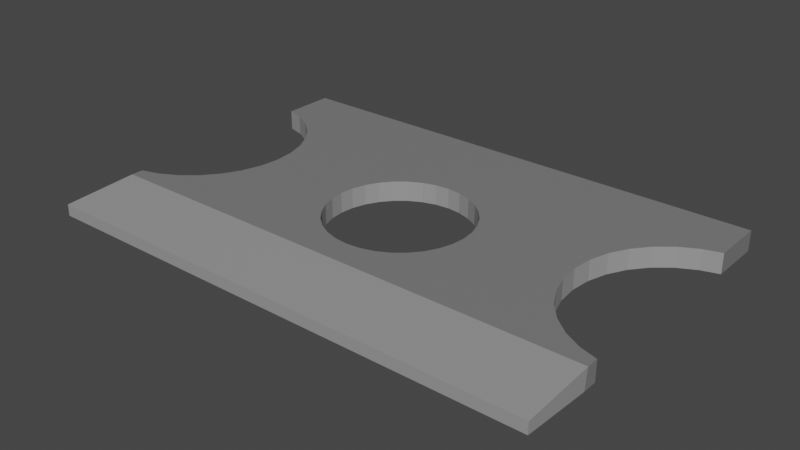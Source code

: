 # Source: Partater_.blend  (saved by Blender 3.5.10; exported with 4.5.12 LTS)
import bpy
from mathutils import Matrix  # noqa: F401  (used for matrix-valued properties, if any)

bpy.ops.wm.read_factory_settings(use_empty=True)
scene = bpy.context.scene
scene.name = 'Scene'

# ---- collections
col_collection = bpy.data.collections.new('Collection'); scene.collection.children.link(col_collection)

# ---- materials (node trees are filled in below, after node groups)
mat_material_001 = bpy.data.materials.new('Material.001')
mat_material_001.use_transparent_shadow = False
mat_material_002 = bpy.data.materials.new('Material.002')
mat_material_002.use_transparent_shadow = False

# ---- material node trees
mat_material_001.use_nodes = True; mat_material_001.node_tree.nodes.clear()
_N = mat_material_001.node_tree.nodes; _L = mat_material_001.node_tree.links
n0 = _N.new('ShaderNodeBsdfPrincipled'); n0.name = 'Principled BSDF'; n0.location = (10, 300)
n0.distribution = 'GGX'
n0.subsurface_method = 'RANDOM_WALK_SKIN'
n0.inputs[0].default_value = (0.2, 0.2, 0.2, 1.0)
n0.inputs[3].default_value = 1.45
n0.inputs[27].default_value = (0.0, 0.0, 0.0, 1.0)
n0.inputs[28].default_value = 1.0
n1 = _N.new('ShaderNodeOutputMaterial'); n1.name = 'Material Output'; n1.location = (300, 300)
_L.new(n0.outputs[0], n1.inputs[0])
n1.is_active_output = True
mat_material_002.use_nodes = True; mat_material_002.node_tree.nodes.clear()
_N = mat_material_002.node_tree.nodes; _L = mat_material_002.node_tree.links
n0 = _N.new('ShaderNodeBsdfPrincipled'); n0.name = 'Principled BSDF'; n0.location = (10, 300)
n0.distribution = 'GGX'
n0.subsurface_method = 'RANDOM_WALK_SKIN'
n0.inputs[0].default_value = (0.3185, 0.3185, 0.3185, 1.0)
n0.inputs[3].default_value = 1.45
n0.inputs[27].default_value = (0.0, 0.0, 0.0, 1.0)
n0.inputs[28].default_value = 1.0
n1 = _N.new('ShaderNodeOutputMaterial'); n1.name = 'Material Output'; n1.location = (300, 300)
_L.new(n0.outputs[0], n1.inputs[0])
n1.is_active_output = True

# ---- world
world_world = bpy.data.worlds.new('World'); scene.world = world_world
world_world.use_nodes = True; world_world.node_tree.nodes.clear()
_N = world_world.node_tree.nodes; _L = world_world.node_tree.links
n0 = _N.new('ShaderNodeOutputWorld'); n0.name = 'World Output'; n0.location = (300, 300)
n1 = _N.new('ShaderNodeBackground'); n1.name = 'Background'; n1.location = (10, 300)
n1.inputs[0].default_value = (0.05088, 0.05088, 0.05088, 1.0)
_L.new(n1.outputs[0], n0.inputs[0])
n0.is_active_output = True
world_world.color = (0.05088, 0.05088, 0.05088)
world_world.use_sun_shadow = False
world_world.sun_shadow_jitter_overblur = 0.0

# ---- meshes
me_cube_001 = bpy.data.meshes.new('Cube.001')
me_cube_001.from_pydata([(-1.0, 1.0, -1.0), (-1.0, 1.0, 1.0), (1.0, 1.0, -1.0), (1.0, 1.0, 1.0), (-0.1977, 0.2916, -1.0), (-0.107, 0.381, -1.0), (-0.1553, 0.3429, -1.0), (0.0, 0.4124, -1.0), (0.107, 0.381, -1.0), (0.05454, 0.4045, -1.0), (-0.05454, 0.4045, -1.0), (0.1977, 0.2916, -1.0), (0.1735, 0.3209, -1.0), (0.2325, -0.2291, -1.0), (0.2325, 0.2291, -1.0), (0.2796, 0.0, -1.0), (0.2742, -0.08046, -1.0), (0.2742, 0.08046, -1.0), (0.2583, 0.1578, -1.0), (0.2583, -0.1578, -1.0), (0.1553, 0.3429, -1.0), (-0.2796, 0.0, -1.0), (-0.2742, -0.08046, -1.0), (-0.2742, 0.08046, -1.0), (-0.2325, -0.2291, -1.0), (-0.2325, 0.2291, -1.0), (-0.1977, -0.2916, -1.0), (-0.2583, -0.1578, -1.0), (-0.2583, 0.1578, -1.0), (-0.1735, -0.3209, -1.0), (-0.1553, -0.3429, -1.0), (0.0, -0.4124, -1.0), (-0.05454, -0.4045, -1.0), (-0.107, -0.381, -1.0), (0.107, -0.381, -1.0), (0.1977, -0.2916, -1.0), (0.05454, -0.4045, -1.0), (0.1553, -0.3429, -1.0), (-0.2796, 0.0, 1.0), (-0.2742, -0.08046, 1.0), (-0.2742, 0.08046, 1.0), (-0.2325, -0.2291, 1.0), (-0.2325, 0.2291, 1.0), (-0.2583, -0.1578, 1.0), (-0.2583, 0.1578, 1.0), (-0.1977, 0.2916, 1.0), (-0.1553, 0.3429, 1.0), (-0.1735, 0.3209, 1.0), (0.0, 0.4124, 1.0), (-0.05454, 0.4045, 1.0), (-0.107, 0.381, 1.0), (0.107, 0.381, 1.0), (0.1977, 0.2916, 1.0), (0.1553, 0.3429, 1.0), (0.05454, 0.4045, 1.0), (-0.1977, -0.2916, 1.0), (-0.107, -0.381, 1.0), (-0.1553, -0.3429, 1.0), (0.0, -0.4124, 1.0), (0.107, -0.381, 1.0), (0.05454, -0.4045, 1.0), (-0.05454, -0.4045, 1.0), (0.1735, -0.3209, 1.0), (0.1977, -0.2916, 1.0), (0.2325, -0.2291, 1.0), (0.2325, 0.2291, 1.0), (0.2796, 0.0, 1.0), (0.2742, -0.08046, 1.0), (0.2742, 0.08046, 1.0), (0.2583, 0.1578, 1.0), (0.2583, -0.1578, 1.0), (0.1553, -0.3429, 1.0), (-1.0, 0.6894, 1.0), (-1.0, -0.499, 1.0), (-1.0, -0.499, -1.0), (-1.0, 0.6894, -1.0), (1.0, -0.499, 1.0), (1.0, 0.6894, 1.0), (1.0, 0.6894, -1.0), (1.0, -0.499, -1.0), (0.6759, 0.09518, -1.0), (0.6838, -0.02378, -1.0), (0.6838, 0.2141, -1.0), (0.7456, -0.2436, -1.0), (0.7456, 0.4339, -1.0), (0.7074, -0.1382, -1.0), (0.7074, 0.3285, -1.0), (0.8596, -0.4118, -1.0), (0.8596, 0.6022, -1.0), (0.9311, -0.4682, -1.0), (0.9311, 0.6585, -1.0), (0.797, -0.336, -1.0), (0.797, 0.5263, -1.0), (-0.9311, -0.4682, -1.0), (-0.9311, 0.6585, -1.0), (-0.8596, -0.4118, -1.0), (-0.8596, 0.6022, -1.0), (-0.797, 0.5263, -1.0), (-0.7456, -0.2436, -1.0), (-0.7456, 0.4339, -1.0), (-0.6759, 0.09518, -1.0), (-0.6838, -0.02378, -1.0), (-0.6838, 0.2141, -1.0), (-0.7074, -0.1382, -1.0), (-0.7074, 0.3285, -1.0), (-0.797, -0.336, -1.0), (-0.9311, -0.4682, 1.0), (-0.9311, 0.6585, 1.0), (-0.8596, -0.4118, 1.0), (-0.8596, 0.6022, 1.0), (-0.797, -0.336, 1.0), (-0.797, 0.5263, 1.0), (-0.7456, -0.2436, 1.0), (-0.7456, 0.4339, 1.0), (-0.6759, 0.09518, 1.0), (-0.6838, -0.02378, 1.0), (-0.6838, 0.2141, 1.0), (-0.7074, -0.1382, 1.0), (-0.7074, 0.3285, 1.0), (0.6759, 0.09518, 1.0), (0.6838, -0.02378, 1.0), (0.6838, 0.2141, 1.0), (0.7456, -0.2436, 1.0), (0.7456, 0.4339, 1.0), (0.7074, -0.1382, 1.0), (0.7074, 0.3285, 1.0), (0.8596, -0.4118, 1.0), (0.8596, 0.6022, 1.0), (0.9311, -0.4682, 1.0), (0.9311, 0.6585, 1.0), (0.797, 0.5263, 1.0), (0.797, -0.336, 1.0), (-1.0, -1.0, 0.5604), (-1.0, -0.5696, 1.0), (1.0, -1.0, 0.5604), (1.0, -0.5696, 1.0), (0.4762, -0.5696, 1.0), (-1.0, -1.0, -0.5748), (-1.0, -0.5837, -1.0), (1.0, -1.0, -0.5748), (1.0, -0.5837, -1.0), (-0.4933, -0.5837, -1.0)], [], [(1, 0, 75, 72), (0, 1, 3, 2), (139, 140, 135, 134), (2, 3, 77, 78), (139, 134, 132, 137), (141, 29, 30, 33, 32, 31, 36, 34, 37, 35, 13, 19, 16, 15, 17, 18, 14, 11, 12, 2, 78, 90, 88, 92, 84, 86, 82, 80, 81, 85, 83, 91, 87, 89, 79, 140), (138, 74, 93, 95, 105, 98, 103, 101, 100, 102, 104, 99, 97, 96, 94, 75, 0, 2, 12, 20, 8, 9, 7, 10, 5, 6, 4, 25, 28, 23, 21, 22, 27, 24, 26, 29, 141), (136, 62, 71, 59, 60, 58, 61, 56, 57, 55, 41, 43, 39, 38, 40, 44, 42, 45, 47, 1, 72, 107, 109, 111, 113, 118, 116, 114, 115, 117, 112, 110, 108, 106, 73, 133), (129, 77, 3, 1, 47, 46, 50, 49, 48, 54, 51, 53, 52, 65, 69, 68, 66, 67, 70, 64, 63, 62, 136, 135, 76, 128, 126, 131, 122, 124, 120, 119, 121, 125, 123, 130, 127), (48, 7, 9, 54), (54, 9, 8, 51), (51, 8, 20, 53), (53, 20, 12, 11, 52), (11, 14, 65, 52), (14, 18, 69, 65), (18, 17, 68, 69), (17, 15, 66, 68), (15, 16, 67, 66), (16, 19, 70, 67), (19, 13, 64, 70), (13, 35, 63, 64), (62, 63, 35, 37, 71), (37, 34, 59, 71), (34, 36, 60, 59), (36, 31, 58, 60), (31, 32, 61, 58), (32, 33, 56, 61), (33, 30, 57, 56), (57, 30, 29, 26, 55), (55, 26, 24, 41), (41, 24, 27, 43), (43, 27, 22, 39), (39, 22, 21, 38), (38, 21, 23, 40), (40, 23, 28, 44), (44, 28, 25, 42), (42, 25, 4, 45), (47, 45, 4, 6, 46), (46, 6, 5, 50), (50, 5, 10, 49), (49, 10, 7, 48), (79, 89, 128, 76), (89, 87, 126, 128), (126, 87, 91, 131), (131, 91, 83, 122), (122, 83, 85, 124), (124, 85, 81, 120), (120, 81, 80, 119), (119, 80, 82, 121), (121, 82, 86, 125), (125, 86, 84, 123), (123, 84, 92, 130), (130, 92, 88, 127), (127, 88, 90, 129), (78, 77, 129, 90), (73, 106, 93, 74), (95, 93, 106, 108), (105, 95, 108, 110), (98, 105, 110, 112), (103, 98, 112, 117), (101, 103, 117, 115), (100, 101, 115, 114), (102, 100, 114, 116), (104, 102, 116, 118), (99, 104, 118, 113), (97, 99, 113, 111), (96, 97, 111, 109), (107, 94, 96, 109), (72, 75, 94, 107), (133, 132, 134, 135, 136), (140, 139, 137, 138, 141), (138, 133, 73, 74), (133, 138, 137, 132), (140, 79, 76, 135)])
me_cube_001.polygons.foreach_set('material_index', [0, 0, 1, 0, 1, 0, 0, 0, 0, 259, 259, 259, 259, 259, 259, 259, 259, 259, 259, 259, 259, 259, 259, 259, 259, 259, 259, 259, 259, 259, 259, 259, 259, 259, 259, 259, 259, 259, 259, 259, 259, 19542, 19542, 19542, 19542, 19542, 19542, 19542, 19542, 19542, 19542, 19542, 19542, 19542, 19542, 19542, 19542, 19542, 19542, 19542, 19542, 19542, 19542, 19542, 19542, 19542, 19542, 19542, 19542, 1, 1, 0, 1, 0])
_uv = me_cube_001.uv_layers.new(name='UVMap')
_uv.uv.foreach_set('vector', [0.625, 0.25, 0.375, 0.25, 0.375, 0.2112, 0.625, 0.2112, 0.375, 0.25, 0.625, 0.25, 0.625, 0.5, 0.375, 0.5, 0.6417, 0.6197, 0.6417, 0.5754, 0.3583, 0.5764, 0.3583, 0.6222, 0.375, 0.5, 0.625, 0.5, 0.625, 0.5388, 0.375, 0.5388, 0.4281, 0.75, 0.5701, 0.75, 0.5701, 1.0, 0.4281, 1.0, 0.1883, 0.698, 0.2283, 0.6651, 0.2306, 0.6679, 0.2366, 0.6726, 0.2432, 0.6756, 0.25, 0.6766, 0.2568, 0.6756, 0.2634, 0.6726, 0.2694, 0.6679, 0.2747, 0.6615, 0.2791, 0.6536, 0.2823, 0.6447, 0.2843, 0.6351, 0.2849, 0.625, 0.2843, 0.6149, 0.2823, 0.6053, 0.2791, 0.5964, 0.2747, 0.5885, 0.2717, 0.5849, 0.375, 0.5, 0.375, 0.5388, 0.3664, 0.5427, 0.3574, 0.5497, 0.3496, 0.5592, 0.3432, 0.5708, 0.3384, 0.5839, 0.3355, 0.5982, 0.3345, 0.6131, 0.3355, 0.628, 0.3384, 0.6423, 0.3432, 0.6554, 0.3496, 0.667, 0.3574, 0.6765, 0.3664, 0.6835, 0.375, 0.6874, 0.375, 0.698, 0.125, 0.698, 0.125, 0.6874, 0.1336, 0.6835, 0.1426, 0.6765, 0.1504, 0.667, 0.1568, 0.6554, 0.1616, 0.6423, 0.1645, 0.628, 0.1655, 0.6131, 0.1645, 0.5982, 0.1616, 0.5839, 0.1568, 0.5708, 0.1504, 0.5592, 0.1426, 0.5497, 0.1336, 0.5427, 0.125, 0.5388, 0.125, 0.5, 0.375, 0.5, 0.2717, 0.5849, 0.2694, 0.5821, 0.2634, 0.5774, 0.2568, 0.5744, 0.25, 0.5734, 0.2432, 0.5744, 0.2366, 0.5774, 0.2306, 0.5821, 0.2253, 0.5885, 0.2209, 0.5964, 0.2177, 0.6053, 0.2157, 0.6149, 0.2151, 0.625, 0.2157, 0.6351, 0.2177, 0.6447, 0.2209, 0.6536, 0.2253, 0.6615, 0.2283, 0.6651, 0.1883, 0.698, 0.6905, 0.6962, 0.7283, 0.6651, 0.7306, 0.6679, 0.7366, 0.6726, 0.7432, 0.6756, 0.75, 0.6766, 0.7568, 0.6756, 0.7634, 0.6726, 0.7694, 0.6679, 0.7747, 0.6615, 0.7791, 0.6536, 0.7823, 0.6447, 0.7843, 0.6351, 0.7849, 0.625, 0.7843, 0.6149, 0.7823, 0.6053, 0.7791, 0.5964, 0.7747, 0.5885, 0.7717, 0.5849, 0.875, 0.5, 0.875, 0.5388, 0.8664, 0.5427, 0.8574, 0.5497, 0.8496, 0.5592, 0.8432, 0.5708, 0.8384, 0.5839, 0.8355, 0.5982, 0.8345, 0.6131, 0.8355, 0.628, 0.8384, 0.6423, 0.8432, 0.6554, 0.8496, 0.667, 0.8574, 0.6765, 0.8664, 0.6835, 0.875, 0.6874, 0.875, 0.6962, 0.6336, 0.5427, 0.625, 0.5388, 0.625, 0.5, 0.875, 0.5, 0.7717, 0.5849, 0.7694, 0.5821, 0.7634, 0.5774, 0.7568, 0.5744, 0.75, 0.5734, 0.7432, 0.5744, 0.7366, 0.5774, 0.7306, 0.5821, 0.7253, 0.5885, 0.7209, 0.5964, 0.7177, 0.6053, 0.7157, 0.6149, 0.7151, 0.625, 0.7157, 0.6351, 0.7177, 0.6447, 0.7209, 0.6536, 0.7253, 0.6615, 0.7283, 0.6651, 0.6905, 0.6962, 0.625, 0.6962, 0.625, 0.6874, 0.6336, 0.6835, 0.6426, 0.6765, 0.6504, 0.667, 0.6568, 0.6554, 0.6616, 0.6423, 0.6645, 0.628, 0.6655, 0.6131, 0.6645, 0.5982, 0.6616, 0.5839, 0.6568, 0.5708, 0.6504, 0.5592, 0.6426, 0.5497, 1.0, 0.7856, 1.0, 0.7144, 0.9688, 0.7144, 0.9688, 0.7856, 0.9688, 0.7856, 0.9688, 0.7144, 0.9375, 0.7144, 0.9375, 0.7856, 0.9375, 0.7856, 0.9375, 0.7144, 0.9062, 0.7144, 0.9062, 0.7856, 0.9062, 0.7856, 0.9062, 0.7144, 0.8929, 0.7144, 0.875, 0.7144, 0.875, 0.7856, 0.875, 0.7144, 0.8438, 0.7144, 0.8438, 0.7856, 0.875, 0.7856, 0.8438, 0.7144, 0.8125, 0.7144, 0.8125, 0.7856, 0.8438, 0.7856, 0.8125, 0.7144, 0.7812, 0.7144, 0.7812, 0.7856, 0.8125, 0.7856, 0.7812, 0.7144, 0.75, 0.7144, 0.75, 0.7856, 0.7812, 0.7856, 0.75, 0.7144, 0.7188, 0.7144, 0.7188, 0.7856, 0.75, 0.7856, 0.7188, 0.7144, 0.6875, 0.7144, 0.6875, 0.7856, 0.7188, 0.7856, 0.6875, 0.7144, 0.6562, 0.7144, 0.6562, 0.7856, 0.6875, 0.7856, 0.6562, 0.7144, 0.625, 0.7144, 0.625, 0.7856, 0.6562, 0.7856, 0.6071, 0.7856, 0.625, 0.7856, 0.625, 0.7144, 0.5938, 0.7144, 0.5938, 0.7856, 0.5938, 0.7144, 0.5625, 0.7144, 0.5625, 0.7856, 0.5938, 0.7856, 0.5625, 0.7144, 0.5312, 0.7144, 0.5312, 0.7856, 0.5625, 0.7856, 0.5312, 0.7144, 0.5, 0.7144, 0.5, 0.7856, 0.5312, 0.7856, 0.5, 0.7144, 0.4688, 0.7144, 0.4688, 0.7856, 0.5, 0.7856, 0.4688, 0.7144, 0.4375, 0.7144, 0.4375, 0.7856, 0.4688, 0.7856, 0.4375, 0.7144, 0.4062, 0.7144, 0.4062, 0.7856, 0.4375, 0.7856, 0.4062, 0.7856, 0.4062, 0.7144, 0.3929, 0.7144, 0.375, 0.7144, 0.375, 0.7856, 0.375, 0.7856, 0.375, 0.7144, 0.3438, 0.7144, 0.3438, 0.7856, 0.3438, 0.7856, 0.3438, 0.7144, 0.3125, 0.7144, 0.3125, 0.7856, 0.3125, 0.7856, 0.3125, 0.7144, 0.2812, 0.7144, 0.2812, 0.7856, 0.2812, 0.7856, 0.2812, 0.7144, 0.25, 0.7144, 0.25, 0.7856, 0.25, 0.7856, 0.25, 0.7144, 0.2188, 0.7144, 0.2188, 0.7856, 0.2188, 0.7856, 0.2188, 0.7144, 0.1875, 0.7144, 0.1875, 0.7856, 0.1875, 0.7856, 0.1875, 0.7144, 0.1562, 0.7144, 0.1562, 0.7856, 0.1562, 0.7856, 0.1562, 0.7144, 0.125, 0.7144, 0.125, 0.7856, 0.1071, 0.7856, 0.125, 0.7856, 0.125, 0.7144, 0.09375, 0.7144, 0.09375, 0.7856, 0.09375, 0.7856, 0.09375, 0.7144, 0.0625, 0.7144, 0.0625, 0.7856, 0.0625, 0.7856, 0.0625, 0.7144, 0.03125, 0.7144, 0.03125, 0.7856, 0.03125, 0.7856, 0.03125, 0.7144, 0.0, 0.7144, 0.0, 0.7856, 0.4653, 0.7259, 0.4375, 0.7259, 0.4375, 0.7741, 0.4653, 0.7741, 0.4375, 0.7259, 0.4062, 0.7259, 0.4062, 0.7741, 0.4375, 0.7741, 0.4062, 0.7741, 0.4062, 0.7259, 0.375, 0.7259, 0.375, 0.7741, 0.375, 0.7741, 0.375, 0.7259, 0.3438, 0.7259, 0.3438, 0.7741, 0.3438, 0.7741, 0.3438, 0.7259, 0.3125, 0.7259, 0.3125, 0.7741, 0.3125, 0.7741, 0.3125, 0.7259, 0.2812, 0.7259, 0.2812, 0.7741, 0.2812, 0.7741, 0.2812, 0.7259, 0.25, 0.7259, 0.25, 0.7741, 0.25, 0.7741, 0.25, 0.7259, 0.2188, 0.7259, 0.2188, 0.7741, 0.2188, 0.7741, 0.2188, 0.7259, 0.1875, 0.7259, 0.1875, 0.7741, 0.1875, 0.7741, 0.1875, 0.7259, 0.1562, 0.7259, 0.1562, 0.7741, 0.1562, 0.7741, 0.1562, 0.7259, 0.125, 0.7259, 0.125, 0.7741, 0.125, 0.7741, 0.125, 0.7259, 0.09375, 0.7259, 0.09375, 0.7741, 0.09375, 0.7741, 0.09375, 0.7259, 0.0625, 0.7259, 0.0625, 0.7741, 0.03471, 0.7259, 0.03471, 0.7741, 0.0625, 0.7741, 0.0625, 0.7259, 0.4653, 0.7741, 0.4375, 0.7741, 0.4375, 0.7259, 0.4653, 0.7259, 0.4062, 0.7259, 0.4375, 0.7259, 0.4375, 0.7741, 0.4062, 0.7741, 0.375, 0.7259, 0.4062, 0.7259, 0.4062, 0.7741, 0.375, 0.7741, 0.3438, 0.7259, 0.375, 0.7259, 0.375, 0.7741, 0.3438, 0.7741, 0.3125, 0.7259, 0.3438, 0.7259, 0.3438, 0.7741, 0.3125, 0.7741, 0.2812, 0.7259, 0.3125, 0.7259, 0.3125, 0.7741, 0.2812, 0.7741, 0.25, 0.7259, 0.2812, 0.7259, 0.2812, 0.7741, 0.25, 0.7741, 0.2188, 0.7259, 0.25, 0.7259, 0.25, 0.7741, 0.2188, 0.7741, 0.1875, 0.7259, 0.2188, 0.7259, 0.2188, 0.7741, 0.1875, 0.7741, 0.1562, 0.7259, 0.1875, 0.7259, 0.1875, 0.7741, 0.1562, 0.7741, 0.125, 0.7259, 0.1562, 0.7259, 0.1562, 0.7741, 0.125, 0.7741, 0.09375, 0.7259, 0.125, 0.7259, 0.125, 0.7741, 0.09375, 0.7741, 0.0625, 0.7741, 0.0625, 0.7259, 0.09375, 0.7259, 0.09375, 0.7741, 0.03471, 0.7741, 0.03471, 0.7259, 0.0625, 0.7259, 0.0625, 0.7741, 0.1417, 0.5764, 0.1417, 0.6222, 0.3583, 0.6222, 0.3583, 0.5764, 0.3016, 0.5764, 0.6417, 0.5754, 0.6417, 0.6197, 0.8583, 0.6197, 0.8583, 0.5754, 0.8034, 0.5754, 0.125, 0.698, 0.875, 0.6962, 0.875, 0.6874, 0.4653, 0.7259, 0.875, 0.6962, 0.125, 0.698, 0.8583, 0.6197, 0.5701, 1.0, 0.6417, 0.5754, 0.4653, 0.7259, 0.625, 0.6874, 0.3583, 0.5764])
me_cube_001.materials.append(mat_material_001)
me_cube_001.materials.append(mat_material_002)
me_cube_001.update()

# ---- objects
ob_cube = bpy.data.objects.new('Cube', me_cube_001)

# ---- transforms, parenting, visibility, modifiers, constraints
ob_cube.location = (0.0, 0.0, 0.0)
ob_cube.scale = (1.254, 0.8502, 0.05)

# ---- collection membership
col_collection.objects.link(ob_cube)

# ---- scene / render settings (as saved in the file)
scene.frame_start = 1; scene.frame_end = 250; scene.frame_set(1)
scene.render.engine = 'BLENDER_EEVEE_NEXT'
scene.cycles.sampling_pattern = 'TABULATED_SOBOL'
scene.view_settings.view_transform = 'Filmic'
bpy.context.view_layer.update()

# ---- added for rendering (the .blend has no active camera and no usable light): camera, sun
cam_auto = bpy.data.cameras.new('AutoCamera')
cam_auto.lens = 50.0
cam_auto.sensor_width = 36.0
cam_auto.clip_end = 1000.0
ob_auto_camera = bpy.data.objects.new('AutoCamera', cam_auto)
scene.collection.objects.link(ob_auto_camera)
ob_auto_camera.location = (2.80547, -3.36656, 2.24438)
ob_auto_camera.rotation_euler = (1.09748, -7.21219e-08, 0.694738)
scene.camera = ob_auto_camera
light_auto_sun = bpy.data.lights.new('AutoSun', 'SUN')
light_auto_sun.energy = 3.0
light_auto_sun.angle = 0.0523599
ob_auto_sun = bpy.data.objects.new('AutoSun', light_auto_sun)
scene.collection.objects.link(ob_auto_sun)
ob_auto_sun.rotation_euler = (0.872665, 0.174533, 0.523599)
bpy.context.view_layer.update()
